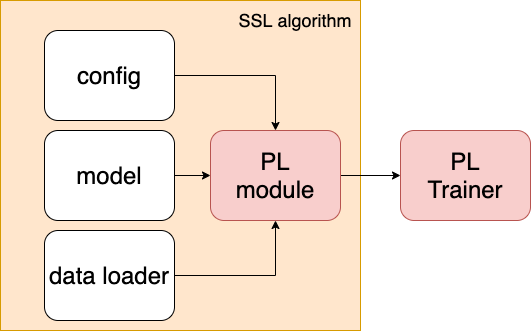

The diagram above was exported from draw.io. Its source (the exported page's mxGraphModel, read from the mxfile embedded in the PNG):
<mxGraphModel dx="946" dy="545" grid="1" gridSize="10" guides="1" tooltips="1" connect="1" arrows="1" fold="1" page="1" pageScale="1" pageWidth="827" pageHeight="1169" math="0" shadow="0">
  <root>
    <mxCell id="0" />
    <mxCell id="1" parent="0" />
    <mxCell id="YZS3OhCS-lEhjzg4J1CE-2" value="" style="rounded=0;whiteSpace=wrap;html=1;fillColor=#ffe6cc;strokeColor=#d79b00;" vertex="1" parent="1">
      <mxGeometry x="370" y="20" width="360" height="330" as="geometry" />
    </mxCell>
    <mxCell id="YZS3OhCS-lEhjzg4J1CE-13" style="edgeStyle=orthogonalEdgeStyle;rounded=0;orthogonalLoop=1;jettySize=auto;html=1;exitX=1;exitY=0.5;exitDx=0;exitDy=0;entryX=0.5;entryY=0;entryDx=0;entryDy=0;" edge="1" parent="1" source="YZS3OhCS-lEhjzg4J1CE-1" target="YZS3OhCS-lEhjzg4J1CE-10">
      <mxGeometry relative="1" as="geometry" />
    </mxCell>
    <mxCell id="YZS3OhCS-lEhjzg4J1CE-1" value="&lt;font style=&quot;font-size: 24px&quot;&gt;config&lt;/font&gt;" style="rounded=1;whiteSpace=wrap;html=1;" vertex="1" parent="1">
      <mxGeometry x="414" y="50" width="130" height="90" as="geometry" />
    </mxCell>
    <mxCell id="YZS3OhCS-lEhjzg4J1CE-12" style="edgeStyle=orthogonalEdgeStyle;rounded=0;orthogonalLoop=1;jettySize=auto;html=1;exitX=1;exitY=0.5;exitDx=0;exitDy=0;" edge="1" parent="1" source="YZS3OhCS-lEhjzg4J1CE-3" target="YZS3OhCS-lEhjzg4J1CE-10">
      <mxGeometry relative="1" as="geometry" />
    </mxCell>
    <mxCell id="YZS3OhCS-lEhjzg4J1CE-3" value="&lt;font style=&quot;font-size: 24px&quot;&gt;data loader&lt;/font&gt;" style="rounded=1;whiteSpace=wrap;html=1;" vertex="1" parent="1">
      <mxGeometry x="414" y="250" width="130" height="90" as="geometry" />
    </mxCell>
    <mxCell id="YZS3OhCS-lEhjzg4J1CE-11" value="" style="edgeStyle=orthogonalEdgeStyle;rounded=0;orthogonalLoop=1;jettySize=auto;html=1;" edge="1" parent="1" source="YZS3OhCS-lEhjzg4J1CE-4" target="YZS3OhCS-lEhjzg4J1CE-10">
      <mxGeometry relative="1" as="geometry" />
    </mxCell>
    <mxCell id="YZS3OhCS-lEhjzg4J1CE-4" value="&lt;font style=&quot;font-size: 24px&quot;&gt;model&lt;/font&gt;" style="rounded=1;whiteSpace=wrap;html=1;" vertex="1" parent="1">
      <mxGeometry x="414" y="150" width="130" height="90" as="geometry" />
    </mxCell>
    <mxCell id="YZS3OhCS-lEhjzg4J1CE-5" value="&lt;font style=&quot;font-size: 18px&quot;&gt;SSL algorithm&lt;/font&gt;" style="text;html=1;strokeColor=none;fillColor=none;align=center;verticalAlign=middle;whiteSpace=wrap;rounded=0;" vertex="1" parent="1">
      <mxGeometry x="600" y="30" width="130" height="20" as="geometry" />
    </mxCell>
    <mxCell id="YZS3OhCS-lEhjzg4J1CE-6" value="&lt;font style=&quot;font-size: 24px&quot;&gt;PL&lt;br&gt;Trainer&lt;br&gt;&lt;/font&gt;" style="rounded=1;whiteSpace=wrap;html=1;fillColor=#f8cecc;strokeColor=#b85450;" vertex="1" parent="1">
      <mxGeometry x="770" y="150" width="130" height="90" as="geometry" />
    </mxCell>
    <mxCell id="YZS3OhCS-lEhjzg4J1CE-14" value="" style="edgeStyle=orthogonalEdgeStyle;rounded=0;orthogonalLoop=1;jettySize=auto;html=1;" edge="1" parent="1" source="YZS3OhCS-lEhjzg4J1CE-10" target="YZS3OhCS-lEhjzg4J1CE-6">
      <mxGeometry relative="1" as="geometry" />
    </mxCell>
    <mxCell id="YZS3OhCS-lEhjzg4J1CE-10" value="&lt;font style=&quot;font-size: 24px&quot;&gt;PL&lt;br&gt;module&lt;/font&gt;" style="rounded=1;whiteSpace=wrap;html=1;fillColor=#f8cecc;strokeColor=#b85450;" vertex="1" parent="1">
      <mxGeometry x="580" y="150" width="130" height="90" as="geometry" />
    </mxCell>
  </root>
</mxGraphModel>